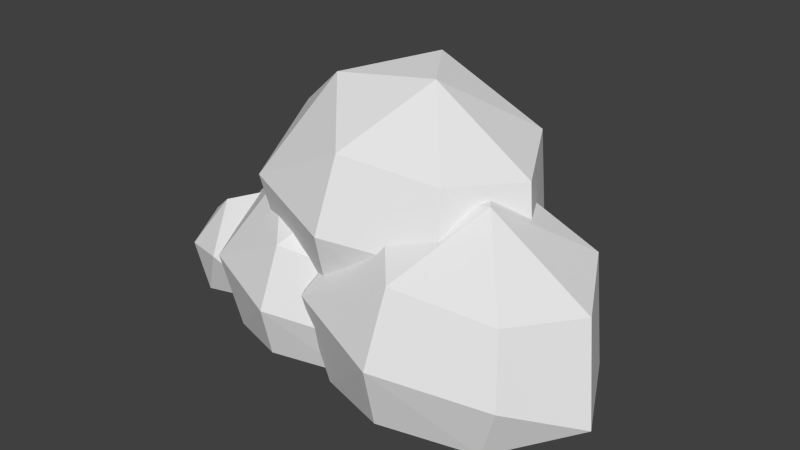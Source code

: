 # Source: Cloud5.blend  (saved by Blender 2.83.19; exported with 4.5.12 LTS)
import bpy
from mathutils import Matrix  # noqa: F401  (used for matrix-valued properties, if any)

bpy.ops.wm.read_factory_settings(use_empty=True)
scene = bpy.context.scene
scene.name = 'Scene'

# ---- collections
col_collection_1 = bpy.data.collections.new('Collection 1'); scene.collection.children.link(col_collection_1)

# ---- materials (node trees are filled in below, after node groups)
mat_material_001 = bpy.data.materials.new('Material.001')
mat_material_001.alpha_threshold = 0.0
mat_material_001.roughness = 0.5

# ---- material node trees
mat_material_001.use_nodes = True; mat_material_001.node_tree.nodes.clear()
_N = mat_material_001.node_tree.nodes; _L = mat_material_001.node_tree.links
n0 = _N.new('ShaderNodeOutputMaterial'); n0.name = 'Material Output'; n0.location = (300, 300)
n1 = _N.new('ShaderNodeBsdfDiffuse'); n1.name = 'Diffuse BSDF'; n1.location = (10, 300)
_L.new(n1.outputs[0], n0.inputs[0])
n0.is_active_output = True

# ---- world
world_world = bpy.data.worlds.new('World'); scene.world = world_world
world_world.color = (0.05088, 0.05088, 0.05088)
world_world.use_sun_shadow = False
world_world.sun_shadow_jitter_overblur = 0.0
world_world.cycles.sampling_method = 'MANUAL'
world_world.cycles.sample_map_resolution = 256

# ---- meshes
me_sphere_002 = bpy.data.meshes.new('Sphere.002')
me_sphere_002.from_pydata([(-0.8617, 0.3821, 1.101), (-0.3893, 1.216, 1.187), (-0.5971, 1.126, 0.01225), (-1.063, 0.2154, 0.0005099), (-0.146, 0.08317, 1.652), (0.6308, 1.692, 1.045), (0.5136, 0.2372, -0.716), (-0.6275, -0.613, 0.6256), (0.3788, 0.7707, 1.711), (0.4972, 1.379, -0.1042), (0.6004, 1.5, 0.2861), (0.657, 1.375, 1.3), (0.5659, 1.096, -0.2705), (-0.03814, -0.7298, -0.3452), (0.5299, -1.037, 0.8293), (0.3384, 0.6908, 1.715), (0.3839, 0.7823, 1.703), (0.8302, 2.036, -0.1255), (0.4555, 1.303, -0.1349), (0.7486, 1.627, 0.9437), (0.6593, 1.557, 0.57), (0.7608, 1.621, 1.061), (0.7655, 0.3921, -0.5725), (0.6848, 0.5035, -0.5375), (0.6388, -0.2674, -0.4434), (0.6017, -0.3349, 1.318), (0.3817, 0.5997, 1.764), (0.3567, 0.706, 1.815), (1.199, 2.192, 1.969), (1.794, 0.6853, -1.161), (1.25, -0.9125, -0.7266), (0.8031, 0.03707, -0.5619), (0.8261, 0.2088, -0.59), (0.8923, -0.7051, -0.1791), (0.8017, -0.9628, 0.6553), (0.6093, -0.3768, 1.288), (0.5802, 0.4908, 1.898), (1.305, 0.31, 2.544), (0.8817, 1.18, 2.033), (1.259, 1.909, 2.085), (1.461, 2.34, 1.934), (1.448, 2.347, 1.787), (2.291, 3.034, 1.47), (3.092, 3.561, 1.487), (3.494, 3.517, -0.3644), (3.688, 1.17, -1.243), (0.7741, -1.067, 0.9677), (0.7136, -0.9496, 0.8751), (0.711, -0.9472, 0.877), (1.496, -0.0231, 2.507), (1.333, 0.1917, 2.488), (1.373, 2.133, 2.083), (3.405, 3.694, 1.458), (3.268, -0.4127, -1.157), (2.906, -1.278, 2.036), (2.398, -0.6994, 2.339), (1.972, -0.5182, 2.272), (4.362, 3.783, 1.102), (4.392, 3.782, 1.097), (5.14, 3.717, 0.5873), (5.045, 3.711, 0.2221), (5.014, 3.606, -0.07413), (5.234, 3.433, -0.2036), (4.996, 2.502, -0.5981), (4.99, 2.435, -0.6204), (4.259, -0.8914, -0.7059), (4.337, -0.3476, -0.7595), (2.867, -1.551, -0.5079), (2.903, -1.85, 0.6935), (3.061, -0.9402, 2.239), (5.081, 3.614, 0.9163), (6.07, 3.324, 1.642), (5.334, 3.665, 0.9683), (6.177, 3.282, 1.725), (6.166, 3.279, 1.787), (6.453, 3.275, 2.14), (6.576, 3.023, -0.2889), (5.164, 0.9346, -1.24), (4.64, 1.15, -0.8626), (4.356, -1.325, -0.7248), (4.12, -1.076, -0.6154), (4.213, -1.25, -0.4891), (4.595, 1.052, -0.8653), (3.686, -1.116, 1.95), (3.753, -1.42, 1.195), (3.751, -1.42, 1.197), (3.762, -1.358, 1.334), (3.96, -1.155, 1.695), (3.434, -1.051, 2.062), (6.209, 3.212, 2.178), (8.906, 1.944, 0.008028), (6.949, 0.5143, -1.324), (4.164, -1.359, -0.1076), (4.167, -1.524, 0.629), (3.886, -1.478, 0.9493), (3.797, -1.507, 1.263), (3.994, -1.173, 1.719), (6.436, 3.083, 2.34), (6.364, 3.138, 2.27), (8.534, 2.158, 2.394), (4.144, -1.394, 0.02858), (6.296, -2.425, 0.9416), (4.019, -1.186, 1.737), (6.767, 2.891, 2.382), (7.247, 1.794, 3.223), (9.926, -0.06985, -0.03369), (9.517, 0.2965, 2.141), (6.706, -0.7801, -1.229), (6.253, -2.074, -0.4681), (6.299, -1.754, 2.517), (5.691, -1.062, 2.88), (5.566, -1.169, 2.69), (4.986, -1.22, 2.285), (4.214, -1.265, 1.771), (7.254, 1.779, 3.223), (7.6, 1.09, 3.235), (7.073, 0.4344, 3.725), (7.21, 0.2266, 3.71), (8.466, -1.58, -0.4372), (8.547, -1.287, 2.27), (6.947, 0.1961, 3.677), (6.835, -0.07156, 3.517), (6.705, -0.6704, 3.164), (8.88, -1.76, 0.8096), (1.255, 1.489, 4.074), (2.243, 3.232, 4.254), (1.865, 3.172, 1.795), (2.752, 0.8638, 5.225), (4.376, 4.229, 3.956), (1.745, -0.592, 3.079), (4.293, 2.454, 5.619), (4.667, 4.146, 1.523), (4.246, -0.8391, 4.333), (5.158, 1.142, 5.526), (6.482, 3.073, 4.21), (4.243, -1.51, 2.758), (6.494, -0.3724, 4.086), (7.465, 1.212, 3.957)], [], [(0, 1, 2), (3, 0, 2), (0, 4, 1), (2, 1, 5), (6, 3, 2), (7, 0, 3), (7, 4, 0), (1, 4, 36, 26, 15, 8), (9, 2, 5, 10), (5, 1, 8, 16, 11), (6, 2, 9, 18, 12), (13, 3, 6), (13, 7, 3), (7, 14, 4), (20, 17, 18, 9, 10), (10, 5, 19, 20), (21, 5, 11), (22, 6, 12, 23), (31, 24, 33, 13, 6), (14, 7, 13), (35, 25, 36, 4, 14), (15, 27, 16, 8), (19, 5, 21), (27, 28, 17, 20, 19, 21, 11, 16), (29, 23, 12, 18, 17), (30, 24, 31, 32, 22, 23, 29), (32, 6, 22), (34, 14, 13, 33), (26, 27, 15), (27, 37, 38, 39, 28), (17, 28, 40, 41, 42, 43), (29, 17, 44), (45, 30, 29), (31, 6, 32), (47, 14, 34), (35, 14, 47, 48), (46, 25, 35, 48), (46, 49, 50, 37, 27, 26, 36, 25), (51, 28, 39), (52, 44, 17, 43), (40, 28, 51), (45, 29, 44), (45, 53, 30), (34, 33, 24, 30, 46, 48, 47), (46, 54, 55, 56, 49), (44, 52, 57, 58, 59, 60, 61, 62), (44, 62, 63, 64, 45), (65, 53, 45, 66), (53, 67, 30), (68, 46, 30), (68, 54, 46), (55, 54, 69), (70, 59, 58), (71, 60, 59, 70, 72), (60, 71, 73, 74, 75, 76, 61), (77, 63, 62, 61, 76), (63, 77, 82, 78, 64), (78, 45, 64), (65, 66, 82, 77, 79, 80), (53, 65, 80, 81, 67), (45, 78, 82, 66), (67, 68, 30), (83, 54, 68, 84, 85, 86, 87), (69, 54, 83, 88), (89, 75, 74), (76, 75, 90), (91, 77, 76), (80, 79, 100, 92, 81), (92, 68, 67, 81), (84, 68, 93, 94), (94, 95, 85, 84), (85, 95, 86), (87, 86, 95, 96), (97, 75, 89, 98), (76, 90, 91), (90, 75, 99), (91, 79, 77), (93, 68, 92, 100), (101, 95, 94, 93, 100, 79), (96, 95, 102), (99, 75, 97, 103, 104), (90, 105, 91), (90, 99, 106), (91, 107, 79), (108, 101, 79), (101, 109, 95), (95, 109, 110, 111, 112, 113, 102), (99, 104, 114, 115, 116, 117), (105, 90, 106), (91, 105, 118), (106, 99, 117), (107, 91, 118), (107, 108, 79), (108, 118, 101), (119, 109, 101), (109, 117, 120, 121, 122, 110), (120, 117, 116), (105, 106, 119), (118, 105, 123), (106, 117, 119), (107, 118, 108), (118, 123, 101), (123, 119, 101), (119, 117, 109), (123, 105, 119), (124, 125, 126), (38, 124, 126, 41, 40, 51, 39), (124, 127, 125), (126, 125, 128), (129, 124, 38, 37, 50), (41, 126, 42), (129, 127, 124), (127, 130, 125), (126, 128, 131), (125, 130, 128), (56, 129, 50, 49), (42, 126, 131, 57, 52, 43), (129, 132, 127), (133, 130, 127), (131, 128, 98, 89, 74, 73), (134, 128, 130), (135, 129, 56, 55, 69, 88), (57, 131, 72, 70, 58), (135, 132, 129), (132, 133, 127), (134, 130, 133), (131, 73, 71, 72), (98, 128, 134, 103, 97), (113, 135, 88, 83, 87, 96, 102), (136, 132, 135), (136, 133, 132), (137, 134, 133), (103, 134, 137, 114, 104), (112, 135, 113), (122, 136, 135, 111, 110), (137, 133, 136), (114, 137, 115), (111, 135, 112), (121, 136, 122), (115, 137, 136, 121, 120, 116)])
me_sphere_002.materials.append(mat_material_001)
me_sphere_002.use_remesh_preserve_volume = False
me_sphere_002.use_remesh_preserve_attributes = False
me_sphere_002.use_mirror_vertex_groups = False
me_sphere_002.update()

# ---- objects
ob_sphere_001 = bpy.data.objects.new('Sphere.001', me_sphere_002)

# ---- transforms, parenting, visibility, modifiers, constraints
ob_sphere_001.location = (-1.24, 0.1806, 0.9994)
ob_sphere_001.scale = (0.5611, 0.5611, 0.5611)
ob_sphere_001.lineart.crease_threshold = 0.0

# ---- collection membership
col_collection_1.objects.link(ob_sphere_001)

# ---- scene / render settings (as saved in the file)
scene.frame_start = 1; scene.frame_end = 250; scene.frame_set(1)
scene.render.engine = 'CYCLES'
scene.render.resolution_percentage = 50
scene.render.dither_intensity = 0.0
scene.cycles.use_denoising = False
scene.cycles.samples = 10
scene.cycles.sampling_pattern = 'TABULATED_SOBOL'
scene.cycles.light_sampling_threshold = 0.0
scene.cycles.use_adaptive_sampling = False
scene.cycles.use_light_tree = False
scene.cycles.blur_glossy = 0.0
scene.cycles.pixel_filter_type = 'GAUSSIAN'
scene.cycles.sample_clamp_indirect = 0.0
scene.view_settings.view_transform = 'Standard'
bpy.context.view_layer.update()

# ---- added for rendering (the .blend has no active camera and no usable light): camera, sun
cam_auto = bpy.data.cameras.new('AutoCamera')
cam_auto.lens = 50.0
cam_auto.sensor_width = 36.0
cam_auto.clip_end = 1000.0
ob_auto_camera = bpy.data.objects.new('AutoCamera', cam_auto)
scene.collection.objects.link(ob_auto_camera)
ob_auto_camera.location = (8.82752, -8.41075, 8.26938)
ob_auto_camera.rotation_euler = (1.09748, -7.21219e-08, 0.694738)
scene.camera = ob_auto_camera
light_auto_sun = bpy.data.lights.new('AutoSun', 'SUN')
light_auto_sun.energy = 3.0
light_auto_sun.angle = 0.0523599
ob_auto_sun = bpy.data.objects.new('AutoSun', light_auto_sun)
scene.collection.objects.link(ob_auto_sun)
ob_auto_sun.rotation_euler = (0.872665, 0.174533, 0.523599)
bpy.context.view_layer.update()
